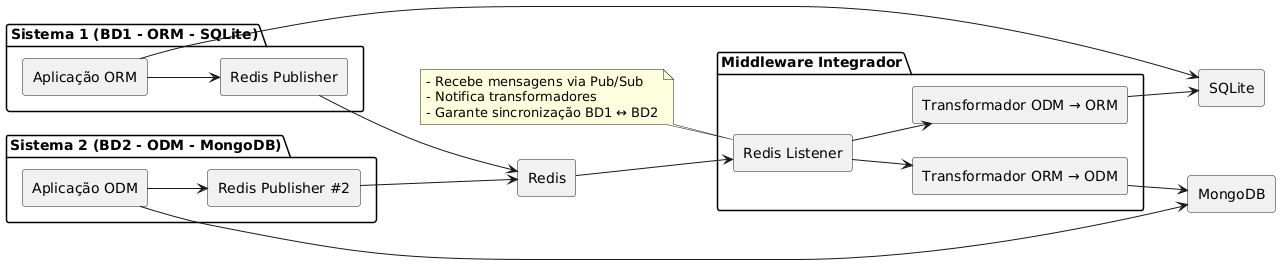

The diagram above was rendered by PlantUML. Its source (embedded in the PNG):
@startuml
left to right direction
skinparam componentStyle rectangle


package "Sistema 1 (BD1 - ORM - SQLite)" {
    [Aplicação ORM] --> [Redis Publisher]
}

package "Sistema 2 (BD2 - ODM - MongoDB)" {
    [Aplicação ODM] --> [Redis Publisher #2]
}

package "Middleware Integrador" {
    [Redis Listener] --> [Transformador ORM → ODM]
    [Redis Listener] --> [Transformador ODM → ORM]
}


[Transformador ORM → ODM] --> [MongoDB]
[Aplicação ODM] --> [MongoDB]
[Aplicação ORM] --> [SQLite]
[Transformador ODM → ORM] --> [SQLite]
[Redis] --> [Redis Listener]
[Redis Publisher] --> [Redis]
[Redis Publisher #2] --> [Redis]

note left of [Redis Listener]
  - Recebe mensagens via Pub/Sub
  - Notifica transformadores
  - Garante sincronização BD1 ↔ BD2
end note
@enduml